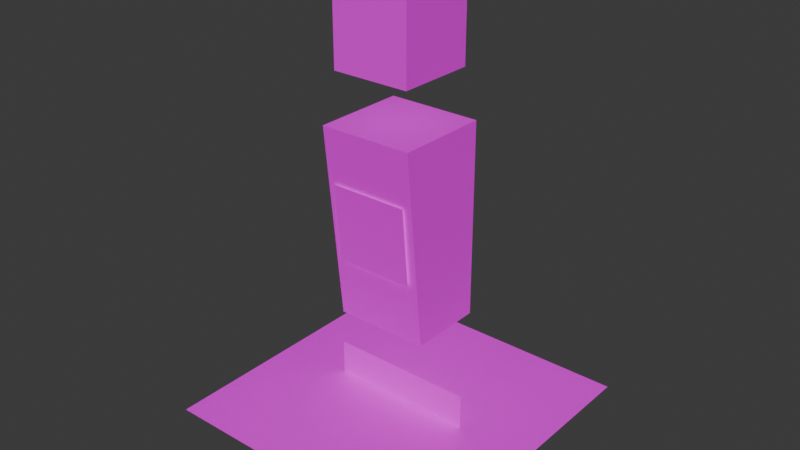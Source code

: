 # Source: cuboid-man.blend  (saved by Blender 4.2.66; exported with 4.5.12 LTS)
import bpy
from mathutils import Matrix  # noqa: F401  (used for matrix-valued properties, if any)

bpy.ops.wm.read_factory_settings(use_empty=True)
scene = bpy.context.scene
scene.name = 'Scene'

# ---- collections
col_cuboid_man = bpy.data.collections.new('cuboid-man'); scene.collection.children.link(col_cuboid_man)

# ---- images (referenced by path relative to the original .blend; pixels are not part of the script)
import os
ASSET_DIR = os.environ.get("B2B_ASSET_DIR", "")  # directory of the original .blend (textures are referenced by path, not embedded)
HERE = os.path.dirname(os.path.abspath(__file__))  # packed textures are extracted next to this script under _unpacked/

def load_image(name, relpath, width, height, colorspace="sRGB"):
    """Load a texture the original file referenced (path relative to the .blend, or extracted next to this script)."""
    p = next((c for c in (os.path.join(HERE, relpath), os.path.join(ASSET_DIR, relpath)) if relpath and os.path.exists(c)), "")
    if p:
        img = bpy.data.images.load(p, check_existing=True)
        img.name = name
    else:  # same state as the original file: an image datablock whose file is absent (Cycles renders it pink)
        img = bpy.data.images.new(name, width, height)
        img.source = "FILE"
        img.filepath = "//" + (relpath or name)
    img.colorspace_settings.name = colorspace
    return img
img_cuboid_man_tex_png = load_image('cuboid-man.tex.png', 'cuboid-man.tex.png', 1024, 1024, 'sRGB')

# ---- materials (node trees are filled in below, after node groups)
mat_cuboid_man_material = bpy.data.materials.new('cuboid-man-material')

# ---- material node trees
mat_cuboid_man_material.use_nodes = True; mat_cuboid_man_material.node_tree.nodes.clear()
_N = mat_cuboid_man_material.node_tree.nodes; _L = mat_cuboid_man_material.node_tree.links
n0 = _N.new('ShaderNodeBsdfPrincipled'); n0.name = 'Principled BSDF'; n0.location = (10, 300)
n1 = _N.new('ShaderNodeOutputMaterial'); n1.name = 'Material Output'; n1.location = (300, 300)
n1.target = 'CYCLES'
n2 = _N.new('ShaderNodeTexImage'); n2.name = 'Image Texture'; n2.location = (-276, 363)
n2.image = img_cuboid_man_tex_png
n3 = _N.new('ShaderNodeOutputMaterial'); n3.name = 'Material Output.001'; n3.location = (300, 80)
n3.target = 'EEVEE'
n4 = _N.new('ShaderNodeMixShader'); n4.name = 'Mix Shader'; n4.location = (300, -140)
n4.label = 'Disable Shadow'
n4.hide = True
n5 = _N.new('ShaderNodeLightPath'); n5.name = 'Light Path'; n5.location = (300, -105)
n5.hide = True
n6 = _N.new('ShaderNodeBsdfTransparent'); n6.name = 'Transparent BSDF'; n6.location = (300, -175)
n6.hide = True
_L.new(n0.outputs[0], n1.inputs[0])
_L.new(n2.outputs[0], n0.inputs[0])
_L.new(n2.outputs[1], n0.inputs[4])
_L.new(n0.outputs[0], n4.inputs[1])
_L.new(n4.outputs[0], n3.inputs[0])
_L.new(n5.outputs[1], n4.inputs[0])
_L.new(n6.outputs[0], n4.inputs[2])
n1.is_active_output = True

# ---- world
world_world = bpy.data.worlds.new('World'); scene.world = world_world
world_world.use_nodes = True; world_world.node_tree.nodes.clear()
_N = world_world.node_tree.nodes; _L = world_world.node_tree.links
n0 = _N.new('ShaderNodeOutputWorld'); n0.name = 'World Output'; n0.location = (300, 300)
n1 = _N.new('ShaderNodeBackground'); n1.name = 'Background'; n1.location = (10, 300)
n1.inputs[0].default_value = (0.05088, 0.05088, 0.05088, 1.0)
_L.new(n1.outputs[0], n0.inputs[0])
n0.is_active_output = True
world_world.color = (0.05088, 0.05088, 0.05088)
world_world.use_sun_shadow = False
world_world.sun_shadow_jitter_overblur = 0.0

# ---- meshes
me_cube_003 = bpy.data.meshes.new('Cube.003')
me_cube_003.from_pydata([(0.2, -0.2, 2.13), (-0.2, -0.2, 2.13), (0.2, 0.2, 2.13), (-0.2, 0.2, 2.13), (0.2, -0.2, 1.73), (-0.2, -0.2, 1.73), (0.2, 0.2, 1.73), (-0.2, 0.2, 1.73), (0.24, -0.24, 1.48), (-0.24, -0.24, 1.48), (0.24, 0.24, 1.48), (-0.24, 0.24, 1.48), (0.24, -0.14, 0.48), (-0.24, -0.14, 0.48), (0.24, 0.24, 0.48), (-0.24, 0.24, 0.48), (-0.3, -0.3, -0.019), (0.3, -0.3, -0.019), (-0.3, 0.3, -0.019), (0.3, 0.3, -0.019), (-0.75, -0.75, 5.96e-08), (0.75, -0.75, 5.96e-08), (-0.75, 0.75, 5.96e-08), (0.75, 0.75, 5.96e-08), (0.2, -0.2235, 1.201), (-0.2, -0.2235, 1.201), (0.2, -0.1865, 0.8013), (-0.2, -0.1865, 0.8013), (0.375, 3.725e-09, 0.181), (-0.375, 3.725e-09, 0.181), (0.375, 3.725e-09, -0.194), (-0.375, 3.725e-09, -0.194)], [], [(0, 2, 3, 1), (2, 6, 7, 3), (6, 4, 5, 7), (4, 0, 1, 5), (2, 0, 4, 6), (7, 5, 1, 3), (8, 10, 11, 9), (10, 14, 15, 11), (14, 12, 13, 15), (12, 8, 9, 13), (10, 8, 12, 14), (15, 13, 9, 11), (16, 17, 19, 18), (20, 21, 23, 22), (24, 25, 27, 26), (28, 29, 31, 30)])
_uv = me_cube_003.uv_layers.new(name='UVMap')
_uv.uv.foreach_set('vector', [0.1562, 0.6875, 0.1562, 0.8438, 2.533e-07, 0.8438, 1.49e-08, 0.6875, 0.3125, 0.375, 0.3125, 0.5312, 0.1563, 0.5312, 0.1563, 0.375, 0.3125, 0.6875, 0.3125, 0.8438, 0.1563, 0.8438, 0.1563, 0.6875, 0.1562, 0.375, 0.1562, 0.5312, 2.16e-08, 0.5312, 3.65e-08, 0.375, 0.3125, 0.6875, 0.1562, 0.6875, 0.1562, 0.5312, 0.3125, 0.5312, 3.883e-08, 0.5312, 0.1562, 0.5312, 0.1562, 0.6875, 2.179e-07, 0.6875, 0.5312, 0.2969, 0.5312, 0.4531, 0.375, 0.4531, 0.375, 0.2969, 1.0, 0.4531, 1.0, 0.8438, 0.8438, 0.8438, 0.8438, 0.4531, 0.6875, 0.2969, 0.6875, 0.4531, 0.5312, 0.4531, 0.5312, 0.2969, 0.6875, 0.4531, 0.6875, 0.8438, 0.5312, 0.8438, 0.5312, 0.4531, 0.8438, 0.8438, 0.6875, 0.8438, 0.6875, 0.4531, 0.8437, 0.4531, 0.375, 0.4531, 0.5312, 0.4531, 0.5312, 0.8438, 0.375, 0.8438, 0.8, 1.0, 0.7, 1.0, 0.7, 0.9, 0.8, 0.9, 1.0, 1.0, 0.9, 1.0, 0.9, 0.9, 1.0, 0.9, 0.8438, 0.4531, 0.6875, 0.4531, 0.6875, 0.2969, 0.8438, 0.2969, 0.25, 1.0, 0.001563, 1.0, 0.001563, 0.875, 0.25, 0.875])
me_cube_003.materials.append(mat_cuboid_man_material)
me_cube_003.update()
arm_armature_001 = bpy.data.armatures.new('Armature.001')  # bones are not reproduced

# ---- objects
ob_cuboid_man_mesh = bpy.data.objects.new('cuboid-man-mesh', me_cube_003)
ob_cuboid_man_armature = bpy.data.objects.new('cuboid-man-armature', arm_armature_001)

# ---- transforms, parenting, visibility, modifiers, constraints
ob_cuboid_man_mesh.parent = ob_cuboid_man_armature
ob_cuboid_man_mesh.location = (0.0, 0.0, 0.0)
ob_cuboid_man_mesh.visible_shadow = False
_vg = ob_cuboid_man_mesh.vertex_groups.new(name='hips_bone')
_vg.add([8, 9, 10, 11, 12, 13, 14, 15, 24, 25, 26, 27], 1.0, 'REPLACE')
_vg = ob_cuboid_man_mesh.vertex_groups.new(name='head_bone')
_vg.add([0, 1, 2, 3, 4, 5, 6, 7], 1.0, 'REPLACE')
_vg = ob_cuboid_man_mesh.vertex_groups.new(name='shadow_bone')
for _i, _w in zip([16, 17, 18, 19, 20, 21, 22, 23, 28, 29, 30, 31], [1.0, 1.0, 1.0, 1.0, 0.0, 0.0, 0.0, 0.0, 0.0, 0.0, 0.0, 0.0]): _vg.add([_i], _w, 'REPLACE')
_m = ob_cuboid_man_mesh.modifiers.new('Armature', 'ARMATURE')
_m.object = ob_cuboid_man_armature
ob_cuboid_man_armature.location = (0.0, 0.0, 0.0)

# ---- collection membership
col_cuboid_man.objects.link(ob_cuboid_man_mesh)
col_cuboid_man.objects.link(ob_cuboid_man_armature)

# ---- scene / render settings (as saved in the file)
scene.frame_start = 0; scene.frame_end = 22; scene.frame_set(3)
scene.render.engine = 'BLENDER_EEVEE_NEXT'
scene.cycles.sampling_pattern = 'TABULATED_SOBOL'
scene.eevee.ray_tracing_options.trace_max_roughness = 0.0
bpy.context.view_layer.update()

# ---- added for rendering (the .blend has no active camera and no usable light): camera, sun
cam_auto = bpy.data.cameras.new('AutoCamera')
cam_auto.lens = 50.0
cam_auto.sensor_width = 36.0
cam_auto.clip_end = 1000.0
ob_auto_camera = bpy.data.objects.new('AutoCamera', cam_auto)
scene.collection.objects.link(ob_auto_camera)
ob_auto_camera.location = (2.91927, -3.50312, 3.30925)
ob_auto_camera.rotation_euler = (1.09748, -7.21219e-08, 0.694738)
scene.camera = ob_auto_camera
light_auto_sun = bpy.data.lights.new('AutoSun', 'SUN')
light_auto_sun.energy = 3.0
light_auto_sun.angle = 0.0523599
ob_auto_sun = bpy.data.objects.new('AutoSun', light_auto_sun)
scene.collection.objects.link(ob_auto_sun)
ob_auto_sun.rotation_euler = (0.872665, 0.174533, 0.523599)
bpy.context.view_layer.update()
